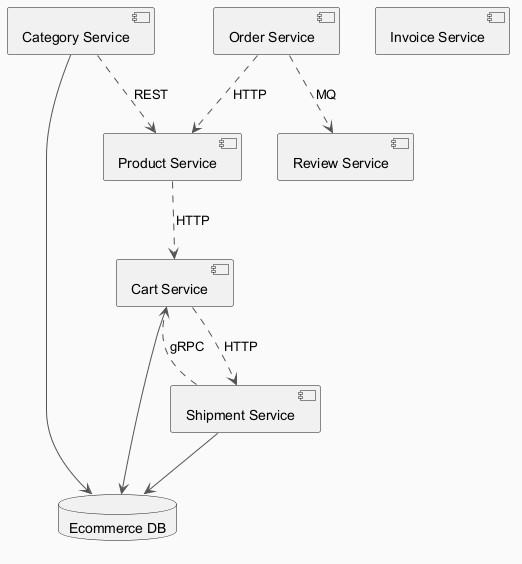

The diagram above was rendered by PlantUML. Its source (embedded in the PNG):
@startuml
skinparam backgroundColor #FAFAFA
skinparam classBackgroundColor #FFF3E0
skinparam classBorderColor #E65100
skinparam ArrowColor #555555
component "Cart Service" as C_CartService
component "Product Service" as C_ProductService
component "Review Service" as C_ReviewService
component "Invoice Service" as C_InvoiceService
component "Shipment Service" as C_ShipmentService
component "Category Service" as C_CategoryService
component "Order Service" as C_OrderService
database "Ecommerce DB" as DB_ecommerce
C_CartService --> DB_ecommerce
C_ShipmentService --> DB_ecommerce
C_CategoryService --> DB_ecommerce
C_OrderService ..> C_ProductService : HTTP
C_CategoryService ..> C_ProductService : REST
C_CartService ..> C_ShipmentService : HTTP
C_ProductService ..> C_CartService : HTTP
C_ShipmentService ..> C_CartService : gRPC
C_OrderService ..> C_ReviewService : MQ
@enduml